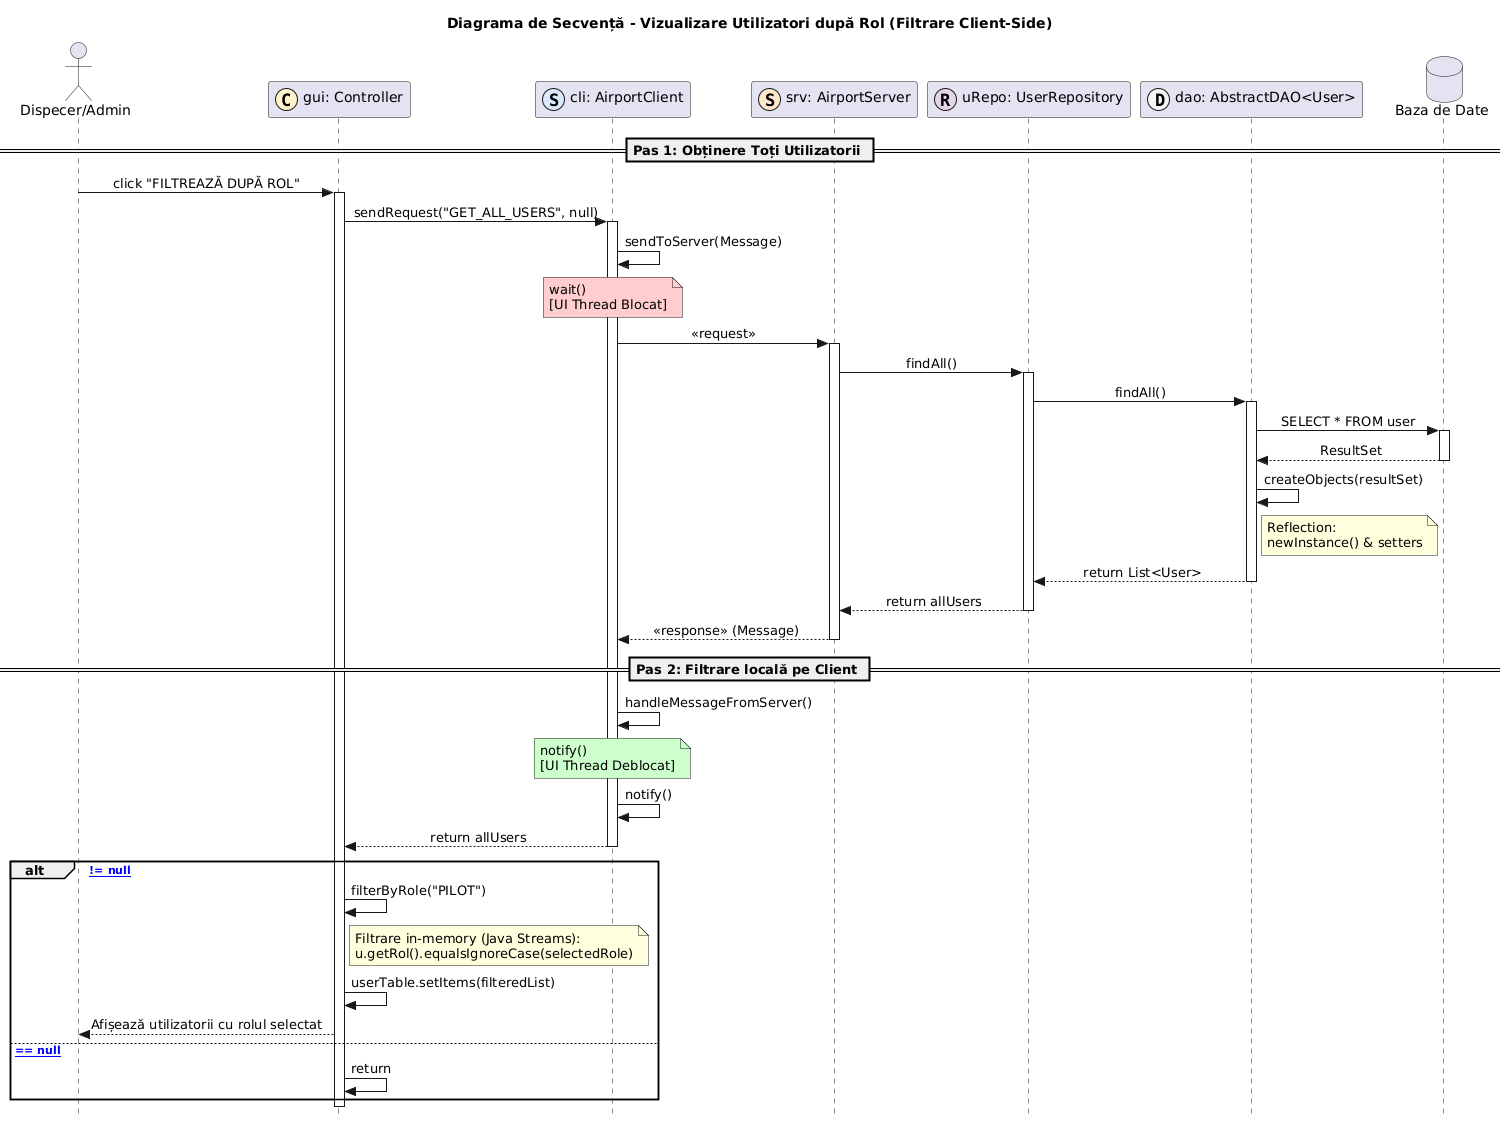

The diagram above was rendered by PlantUML. Its source (embedded in the PNG):
@startuml
title Diagrama de Secvență - Vizualizare Utilizatori după Rol (Filtrare Client-Side)

skinparam Style strictuml
skinparam SequenceMessageAlignment center

actor "Dispecer/Admin" as U
participant "gui: Controller" as C << (C,#FFF2CC) >>
participant "cli: AirportClient" as CLI << (S,#DAE8FC) >>
participant "srv: AirportServer" as SRV << (S,#FFE6CC) >>
participant "uRepo: UserRepository" as REPO << (R,#E1D5E7) >>
participant "dao: AbstractDAO<User>" as DAO << (D,#F5F5F5) >>
database "Baza de Date" as DB

== Pas 1: Obținere Toți Utilizatorii ==

U -> C : click "FILTREAZĂ DUPĂ ROL"
activate C

C -> CLI : sendRequest("GET_ALL_USERS", null)
activate CLI

CLI -> CLI : sendToServer(Message)
note over CLI #FFCCCC: wait() \n[UI Thread Blocat]
CLI -> SRV : << request >>
activate SRV

SRV -> REPO : findAll()
activate REPO
REPO -> DAO : findAll()
activate DAO

DAO -> DB : SELECT * FROM user
activate DB
DB --> DAO : ResultSet
deactivate DB

DAO -> DAO : createObjects(resultSet)
note right of DAO : Reflection:\nnewInstance() & setters
DAO --> REPO : return List<User>
deactivate DAO
REPO --> SRV : return allUsers
deactivate REPO

SRV --> CLI : << response >> (Message)
deactivate SRV

== Pas 2: Filtrare locală pe Client ==

CLI -> CLI : handleMessageFromServer()
note over CLI #CCFFCC: notify() \n[UI Thread Deblocat]
CLI -> CLI : notify()

CLI --> C : return allUsers
deactivate CLI

alt [allUsers != null]
    C -> C : filterByRole("PILOT")
    
    note right of C : Filtrare in-memory (Java Streams):\nu.getRol().equalsIgnoreCase(selectedRole)
    
    C -> C : userTable.setItems(filteredList)
    C --> U : Afișează utilizatorii cu rolul selectat
else [allUsers == null]
    C -> C : return
end

deactivate C
@enduml